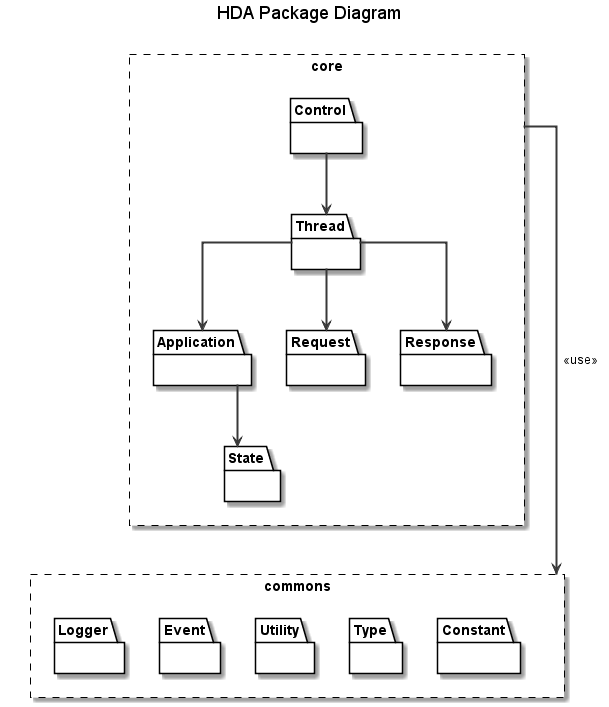

The diagram above was rendered by PlantUML. Its source (embedded in the PNG):
@startuml 301_package
skinparam monochrome true
skinparam linetype ortho
skinparam arrowThickness 2
allow_mixing
hide empty members
hide circle

title <size:18>HDA Package Diagram</size>

class Func
hide Func

rectangle "core" #line.dashed {
    package Control {
    class Func
    }
    package Thread {
    class Func
    }
    package State {
    class Func
    }
    package Application {
    class Func
    }
    package Request {
    class Func
    }
    package Response {
    class Func
    }

    Control --> Thread
    Thread --> Request
    Thread --> Response
    Thread --> Application
    Application --> State

}

rectangle "commons" #line.dashed {
    package Constant {
        class Func
    }
    package Type {
        class Func
    }
    package Utility {
        class Func
    }
    package Event {
        class Func
    }
    package Logger {
        class Func
    }
}

core ----> commons : <<use>>
State -[hidden]-> Utility
@enduml